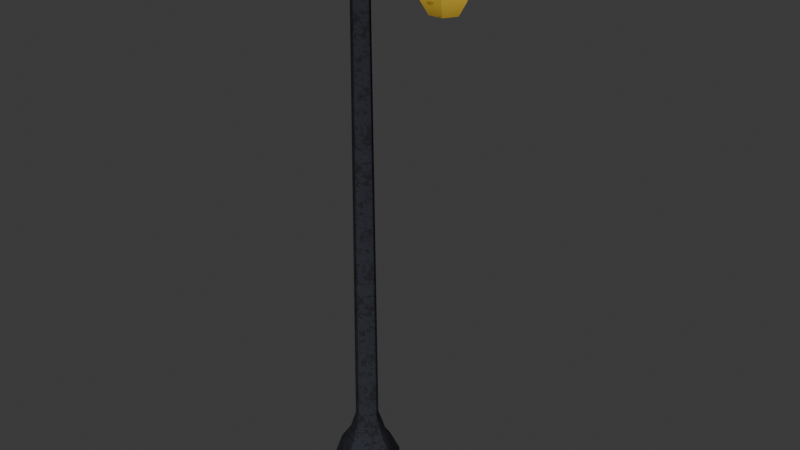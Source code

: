 # Source: street_lamp.blend  (saved by Blender 5.2.45; exported with 4.5.12 LTS)
import bpy
from mathutils import Matrix  # noqa: F401  (used for matrix-valued properties, if any)

bpy.ops.wm.read_factory_settings(use_empty=True)
scene = bpy.context.scene
scene.name = 'Scene'

# ---- collections
col_street_lamp = bpy.data.collections.new('street_lamp'); scene.collection.children.link(col_street_lamp)

# ---- images (referenced by path relative to the original .blend; pixels are not part of the script)
import os
ASSET_DIR = os.environ.get("B2B_ASSET_DIR", "")  # directory of the original .blend (textures are referenced by path, not embedded)
HERE = os.path.dirname(os.path.abspath(__file__))  # packed textures are extracted next to this script under _unpacked/

def load_image(name, relpath, width, height, colorspace="sRGB"):
    """Load a texture the original file referenced (path relative to the .blend, or extracted next to this script)."""
    p = next((c for c in (os.path.join(HERE, relpath), os.path.join(ASSET_DIR, relpath)) if relpath and os.path.exists(c)), "")
    if p:
        img = bpy.data.images.load(p, check_existing=True)
        img.name = name
    else:  # same state as the original file: an image datablock whose file is absent (Cycles renders it pink)
        img = bpy.data.images.new(name, width, height)
        img.source = "FILE"
        img.filepath = "//" + (relpath or name)
    img.colorspace_settings.name = colorspace
    return img
img_env_iron = load_image('env_iron', '_unpacked/iron.199a5850.png', 512, 512, 'sRGB')
img_env_paint_atlas = load_image('env_paint_atlas', '_unpacked/paint_atlas.7539c6ec.png', 512, 512, 'sRGB')

# ---- materials (node trees are filled in below, after node groups)
mat_env_iron = bpy.data.materials.new('Env_Iron')
mat_env_iron.diffuse_color = (0.4342, 0.4342, 0.4342, 1.0)
mat_env_iron.roughness = 0.9
mat_env_paint = bpy.data.materials.new('Env_Paint')
mat_env_paint.diffuse_color = (0.4342, 0.4342, 0.4342, 1.0)
mat_env_paint.roughness = 0.9

# ---- material node trees
mat_env_iron.use_nodes = True; mat_env_iron.node_tree.nodes.clear()
_N = mat_env_iron.node_tree.nodes; _L = mat_env_iron.node_tree.links
n0 = _N.new('ShaderNodeBsdfPrincipled'); n0.name = 'Principled BSDF'; n0.location = (-200, 100)
n0.inputs[2].default_value = 0.9
n0.inputs[10].default_value = 0.005
n0.inputs[13].default_value = 0.25
n1 = _N.new('ShaderNodeOutputMaterial'); n1.name = 'Material Output'; n1.location = (200, 100)
n2 = _N.new('ShaderNodeTexImage'); n2.name = 'Image Texture'; n2.location = (-400, 200)
n2.image = img_env_iron
_L.new(n0.outputs[0], n1.inputs[0])
_L.new(n2.outputs[0], n0.inputs[0])
n1.is_active_output = True
mat_env_paint.use_nodes = True; mat_env_paint.node_tree.nodes.clear()
_N = mat_env_paint.node_tree.nodes; _L = mat_env_paint.node_tree.links
n0 = _N.new('ShaderNodeBsdfPrincipled'); n0.name = 'Principled BSDF'; n0.location = (-200, 100)
n0.inputs[2].default_value = 0.9
n0.inputs[10].default_value = 0.005
n0.inputs[13].default_value = 0.25
n1 = _N.new('ShaderNodeOutputMaterial'); n1.name = 'Material Output'; n1.location = (200, 100)
n2 = _N.new('ShaderNodeTexImage'); n2.name = 'Image Texture'; n2.location = (-400, 200)
n2.image = img_env_paint_atlas
_L.new(n0.outputs[0], n1.inputs[0])
_L.new(n2.outputs[0], n0.inputs[0])
n1.is_active_output = True

# ---- world
world_world = bpy.data.worlds.new('World'); scene.world = world_world
world_world.use_nodes = True; world_world.node_tree.nodes.clear()
_N = world_world.node_tree.nodes; _L = world_world.node_tree.links
n0 = _N.new('ShaderNodeOutputWorld'); n0.name = 'World Output'; n0.location = (200, 100)
n1 = _N.new('ShaderNodeBackground'); n1.name = 'Background'; n1.location = (-200, 100)
n1.inputs[0].default_value = (0.05088, 0.05088, 0.05088, 1.0)
_L.new(n1.outputs[0], n0.inputs[0])
n0.is_active_output = True
world_world.color = (0.05088, 0.05088, 0.05088)
world_world.sun_shadow_jitter_overblur = 0.0

# ---- meshes
me_prop = bpy.data.meshes.new('Prop')
me_prop.from_pydata([(0.26, 0.0, 0.0), (0.1691, 0.1691, 0.0), (1.592e-17, 0.26, 0.0), (-0.1691, 0.1691, 0.0), (-0.26, 3.184e-17, 0.0), (-0.1691, -0.1691, 0.0), (-4.776e-17, -0.26, 0.0), (0.1691, -0.1691, 0.0), (0.26, 0.0, 0.15), (0.1691, 0.1691, 0.15), (1.592e-17, 0.26, 0.15), (-0.1691, 0.1691, 0.15), (-0.26, 3.184e-17, 0.15), (-0.1691, -0.1691, 0.15), (-4.776e-17, -0.26, 0.15), (0.1691, -0.1691, 0.15), (0.16, 0.0, 0.3), (0.1041, 0.1041, 0.3), (9.797e-18, 0.16, 0.3), (-0.1041, 0.1041, 0.3), (-0.16, 1.959e-17, 0.3), (-0.1041, -0.1041, 0.3), (-2.939e-17, -0.16, 0.3), (0.1041, -0.1041, 0.3), (0.09, 0.0, 0.5), (0.05855, 0.05855, 0.5), (5.511e-18, 0.09, 0.5), (-0.05855, 0.05855, 0.5), (-0.09, 1.102e-17, 0.5), (-0.05855, -0.05855, 0.5), (-1.653e-17, -0.09, 0.5), (0.05855, -0.05855, 0.5), (0.07, 0.0, 3.6), (0.04554, 0.04554, 3.6), (4.286e-18, 0.07, 3.6), (-0.04554, 0.04554, 3.6), (-0.07, 8.573e-18, 3.6), (-0.04554, -0.04554, 3.6), (-1.286e-17, -0.07, 3.6), (0.04554, -0.04554, 3.6), (0.09, 0.0, 3.7), (0.05855, 0.05855, 3.7), (5.511e-18, 0.09, 3.7), (-0.05855, 0.05855, 3.7), (-0.09, 1.102e-17, 3.7), (-0.05855, -0.05855, 3.7), (-1.653e-17, -0.09, 3.7), (0.05855, -0.05855, 3.7), (0.0, 0.0, 3.75), (0.03525, 0.03525, 3.596), (-0.02242, 0.04462, 3.602), (-0.04911, -0.00767, 3.605), (-0.007924, -0.04936, 3.601), (0.04421, -0.02284, 3.595), (0.07703, 0.0329, 4.035), (0.0308, 0.03937, 4.06), (0.0111, -0.008571, 4.071), (0.04516, -0.04466, 4.053), (0.0859, -0.01903, 4.031), (0.3533, 0.03473, 4.23), (0.3456, 0.02961, 4.277), (0.344, -0.01643, 4.286), (0.3507, -0.03976, 4.246), (0.3564, -0.008143, 4.211), (0.6443, 0.0357, 4.133), (0.659, 0.02818, 4.177), (0.6612, -0.01829, 4.184), (0.648, -0.03949, 4.144), (0.6375, -0.006117, 4.112), (0.0, 0.0, 3.6), (0.65, 0.0, 4.15), (0.65, 0.0, 3.6), (0.75, 0.0, 3.62), (0.7, 0.0866, 3.62), (0.6, 0.0866, 3.62), (0.55, 1.225e-17, 3.62), (0.6, -0.0866, 3.62), (0.7, -0.0866, 3.62), (0.81, 0.0, 3.72), (0.73, 0.1386, 3.72), (0.57, 0.1386, 3.72), (0.49, 1.959e-17, 3.72), (0.57, -0.1386, 3.72), (0.73, -0.1386, 3.72), (0.83, 0.0, 4.02), (0.74, 0.1559, 4.02), (0.56, 0.1559, 4.02), (0.47, 2.204e-17, 4.02), (0.56, -0.1559, 4.02), (0.74, -0.1559, 4.02), (0.65, 0.0, 4.02), (0.85, 0.0, 4.02), (0.75, 0.1732, 4.02), (0.55, 0.1732, 4.02), (0.45, 2.449e-17, 4.02), (0.55, -0.1732, 4.02), (0.75, -0.1732, 4.02), (0.89, 0.0, 4.08), (0.77, 0.2078, 4.08), (0.53, 0.2078, 4.08), (0.41, 2.939e-17, 4.08), (0.53, -0.2078, 4.08), (0.77, -0.2078, 4.08), (0.73, 0.0, 4.2), (0.69, 0.06928, 4.2), (0.61, 0.06928, 4.2), (0.57, 9.797e-18, 4.2), (0.61, -0.06928, 4.2), (0.69, -0.06928, 4.2), (0.65, 0.0, 4.22)], [], [(0, 1, 9, 8), (1, 2, 10, 9), (2, 3, 11, 10), (3, 4, 12, 11), (4, 5, 13, 12), (5, 6, 14, 13), (6, 7, 15, 14), (7, 0, 8, 15), (8, 9, 17, 16), (9, 10, 18, 17), (10, 11, 19, 18), (11, 12, 20, 19), (12, 13, 21, 20), (13, 14, 22, 21), (14, 15, 23, 22), (15, 8, 16, 23), (16, 17, 25, 24), (17, 18, 26, 25), (18, 19, 27, 26), (19, 20, 28, 27), (20, 21, 29, 28), (21, 22, 30, 29), (22, 23, 31, 30), (23, 16, 24, 31), (24, 25, 33, 32), (25, 26, 34, 33), (26, 27, 35, 34), (27, 28, 36, 35), (28, 29, 37, 36), (29, 30, 38, 37), (30, 31, 39, 38), (31, 24, 32, 39), (32, 33, 41, 40), (33, 34, 42, 41), (34, 35, 43, 42), (35, 36, 44, 43), (36, 37, 45, 44), (37, 38, 46, 45), (38, 39, 47, 46), (39, 32, 40, 47), (40, 41, 48), (41, 42, 48), (42, 43, 48), (43, 44, 48), (44, 45, 48), (45, 46, 48), (46, 47, 48), (47, 40, 48), (49, 50, 55, 54), (50, 51, 56, 55), (51, 52, 57, 56), (52, 53, 58, 57), (53, 49, 54, 58), (54, 55, 60, 59), (55, 56, 61, 60), (56, 57, 62, 61), (57, 58, 63, 62), (58, 54, 59, 63), (59, 60, 65, 64), (60, 61, 66, 65), (61, 62, 67, 66), (62, 63, 68, 67), (63, 59, 64, 68), (49, 69, 50), (50, 69, 51), (51, 69, 52), (52, 69, 53), (53, 69, 49), (64, 65, 70), (65, 66, 70), (66, 67, 70), (67, 68, 70), (68, 64, 70), (71, 73, 72), (71, 74, 73), (71, 75, 74), (71, 76, 75), (71, 77, 76), (71, 72, 77), (72, 73, 79, 78), (73, 74, 80, 79), (74, 75, 81, 80), (75, 76, 82, 81), (76, 77, 83, 82), (77, 72, 78, 83), (78, 79, 85, 84), (79, 80, 86, 85), (80, 81, 87, 86), (81, 82, 88, 87), (82, 83, 89, 88), (83, 78, 84, 89), (84, 85, 90), (85, 86, 90), (86, 87, 90), (87, 88, 90), (88, 89, 90), (89, 84, 90), (91, 92, 98, 97), (92, 93, 99, 98), (93, 94, 100, 99), (94, 95, 101, 100), (95, 96, 102, 101), (96, 91, 97, 102), (97, 98, 104, 103), (98, 99, 105, 104), (99, 100, 106, 105), (100, 101, 107, 106), (101, 102, 108, 107), (102, 97, 103, 108), (103, 104, 109), (104, 105, 109), (105, 106, 109), (106, 107, 109), (107, 108, 109), (108, 103, 109)])
me_prop.polygons.foreach_set('use_smooth', [True] * 115)
me_prop.polygons.foreach_set('material_index', [0, 0, 0, 0, 0, 0, 0, 0, 0, 0, 0, 0, 0, 0, 0, 0, 0, 0, 0, 0, 0, 0, 0, 0, 0, 0, 0, 0, 0, 0, 0, 0, 0, 0, 0, 0, 0, 0, 0, 0, 0, 0, 0, 0, 0, 0, 0, 0, 0, 0, 0, 0, 0, 0, 0, 0, 0, 0, 0, 0, 0, 0, 0, 0, 0, 0, 0, 0, 0, 0, 0, 0, 0, 1, 1, 1, 1, 1, 1, 1, 1, 1, 1, 1, 1, 1, 1, 1, 1, 1, 1, 1, 1, 1, 1, 1, 1, 0, 0, 0, 0, 0, 0, 0, 0, 0, 0, 0, 0, 0, 0, 0, 0, 0, 0])
_k = set([(0, 1), (0, 7), (0, 8), (1, 2), (2, 3), (2, 10), (3, 4), (4, 5), (4, 12), (5, 6), (6, 7), (6, 14), (8, 16), (10, 18), (12, 20), (14, 22), (16, 24), (18, 26), (20, 28), (22, 30), (24, 32), (26, 34), (28, 36), (30, 38), (32, 40), (34, 42), (36, 44), (38, 46), (40, 41), (40, 47), (41, 42), (42, 43), (43, 44), (44, 45), (45, 46), (46, 47), (49, 50), (49, 53), (49, 54), (50, 51), (50, 55), (51, 52), (51, 56), (52, 53), (52, 57), (53, 58), (54, 58), (54, 59), (55, 56), (55, 60), (56, 61), (57, 62), (58, 63), (59, 63), (59, 64), (60, 61), (60, 65), (61, 66), (62, 67), (63, 68), (64, 65), (64, 68), (65, 66), (66, 67), (67, 68), (72, 73), (72, 77), (72, 78), (73, 74), (73, 79), (74, 75), (74, 80), (75, 76), (75, 81), (76, 77), (76, 82), (77, 83), (78, 84), (79, 85), (80, 86), (81, 87), (82, 88), (83, 89), (84, 85), (84, 89), (85, 86), (86, 87), (87, 88), (88, 89), (91, 92), (91, 96), (91, 97), (92, 93), (92, 98), (93, 94), (93, 99), (94, 95), (94, 100), (95, 96), (95, 101), (96, 102), (97, 98), (97, 102), (98, 99), (99, 100), (100, 101), (101, 102)])
me_prop.attributes.new('sharp_edge', 'BOOLEAN', 'EDGE').data.foreach_set('value', [ (min(e.vertices), max(e.vertices)) in _k for e in me_prop.edges])
_uv = me_prop.uv_layers.new(name='Float2')
_uv.uv.foreach_set('vector', [0.0, 0.0, 0.1691, 0.0, 0.1691, 0.15, 0.0, 0.15, -0.1691, 0.0, -1.592e-17, 0.0, -1.592e-17, 0.15, -0.1691, 0.15, -1.592e-17, 0.0, 0.1691, 0.0, 0.1691, 0.15, -1.592e-17, 0.15, -0.1691, 0.0, -3.184e-17, 0.0, -3.184e-17, 0.15, -0.1691, 0.15, -3.184e-17, 0.0, 0.1691, 0.0, 0.1691, 0.15, -3.184e-17, 0.15, -0.1691, 0.0, -4.776e-17, 0.0, -4.776e-17, 0.15, -0.1691, 0.15, -4.776e-17, 0.0, 0.1691, 0.0, 0.1691, 0.15, -4.776e-17, 0.15, -0.1691, 0.0, 0.0, 0.0, 0.0, 0.15, -0.1691, 0.15, 0.0, 0.15, 0.1691, 0.15, 0.1041, 0.3, 0.0, 0.3, -0.1691, 0.15, -1.592e-17, 0.15, -9.797e-18, 0.3, -0.1041, 0.3, -1.592e-17, 0.15, 0.1691, 0.15, 0.1041, 0.3, -9.797e-18, 0.3, -0.1691, 0.15, -3.184e-17, 0.15, -1.959e-17, 0.3, -0.1041, 0.3, -3.184e-17, 0.15, 0.1691, 0.15, 0.1041, 0.3, -1.959e-17, 0.3, -0.1691, 0.15, -4.776e-17, 0.15, -2.939e-17, 0.3, -0.1041, 0.3, -4.776e-17, 0.15, 0.1691, 0.15, 0.1041, 0.3, -2.939e-17, 0.3, -0.1691, 0.15, 0.0, 0.15, 0.0, 0.3, -0.1041, 0.3, 0.0, 0.3, 0.1041, 0.3, 0.05855, 0.5, 0.0, 0.5, -0.1041, 0.3, -9.797e-18, 0.3, -5.511e-18, 0.5, -0.05855, 0.5, -9.797e-18, 0.3, 0.1041, 0.3, 0.05855, 0.5, -5.511e-18, 0.5, -0.1041, 0.3, -1.959e-17, 0.3, -1.102e-17, 0.5, -0.05855, 0.5, -1.959e-17, 0.3, 0.1041, 0.3, 0.05855, 0.5, -1.102e-17, 0.5, -0.1041, 0.3, -2.939e-17, 0.3, -1.653e-17, 0.5, -0.05855, 0.5, -2.939e-17, 0.3, 0.1041, 0.3, 0.05855, 0.5, -1.653e-17, 0.5, -0.1041, 0.3, 0.0, 0.3, 0.0, 0.5, -0.05855, 0.5, 0.0, 0.5, 0.05855, 0.5, 0.04554, 3.6, 0.0, 3.6, -0.05855, 0.5, -5.511e-18, 0.5, -4.286e-18, 3.6, -0.04554, 3.6, -5.511e-18, 0.5, 0.05855, 0.5, 0.04554, 3.6, -4.286e-18, 3.6, -0.05855, 0.5, -1.102e-17, 0.5, -8.573e-18, 3.6, -0.04554, 3.6, -1.102e-17, 0.5, 0.05855, 0.5, 0.04554, 3.6, -8.573e-18, 3.6, -0.05855, 0.5, -1.653e-17, 0.5, -1.286e-17, 3.6, -0.04554, 3.6, -1.653e-17, 0.5, 0.05855, 0.5, 0.04554, 3.6, -1.286e-17, 3.6, -0.05855, 0.5, 0.0, 0.5, 0.0, 3.6, -0.04554, 3.6, 0.0, 3.6, 0.04554, 3.6, 0.05855, 3.7, 0.0, 3.7, -0.04554, 3.6, -4.286e-18, 3.6, -5.511e-18, 3.7, -0.05855, 3.7, -4.286e-18, 3.6, 0.04554, 3.6, 0.05855, 3.7, -5.511e-18, 3.7, -0.04554, 3.6, -8.573e-18, 3.6, -1.102e-17, 3.7, -0.05855, 3.7, -8.573e-18, 3.6, 0.04554, 3.6, 0.05855, 3.7, -1.102e-17, 3.7, -0.04554, 3.6, -1.286e-17, 3.6, -1.653e-17, 3.7, -0.05855, 3.7, -1.286e-17, 3.6, 0.04554, 3.6, 0.05855, 3.7, -1.653e-17, 3.7, -0.04554, 3.6, 0.0, 3.6, 0.0, 3.7, -0.05855, 3.7, 0.0, -0.09, 0.05855, -0.05855, 0.0, 0.0, 0.05855, -0.05855, 5.511e-18, -0.09, 0.0, 0.0, 5.511e-18, -0.09, -0.05855, -0.05855, 0.0, 0.0, 0.05855, -0.05855, 1.102e-17, -0.09, 0.0, 0.0, 1.102e-17, -0.09, -0.05855, -0.05855, 0.0, 0.0, -0.05855, -0.05855, -1.653e-17, -0.09, 0.0, 0.0, -1.653e-17, -0.09, 0.05855, -0.05855, 0.0, 0.0, -0.05855, -0.05855, 0.0, -0.09, 0.0, 0.0, -0.03525, 3.596, 0.02242, 3.602, -0.0308, 4.06, -0.07703, 4.035, -0.04462, 3.602, 0.00767, 3.605, 0.008571, 4.071, -0.03937, 4.06, -0.04911, 3.605, -0.007924, 3.601, 0.04516, 4.053, 0.0111, 4.071, -0.007924, 3.601, 0.04421, 3.595, 0.0859, 4.031, 0.04516, 4.053, -0.02284, 3.595, 0.03525, 3.596, 0.0329, 4.035, -0.01903, 4.031, -0.07703, 4.035, -0.0308, 4.06, -0.3456, 4.277, -0.3533, 4.23, 0.03937, 0.0308, -0.008571, 0.0111, -0.01643, 0.344, 0.02961, 0.3456, 0.0111, 4.071, 0.04516, 4.053, 0.3507, 4.246, 0.344, 4.286, 0.04516, 4.053, 0.0859, 4.031, 0.3564, 4.211, 0.3507, 4.246, -0.01903, -0.0859, 0.0329, -0.07703, 0.03473, -0.3533, -0.008143, -0.3564, -0.3533, 4.23, -0.3456, 4.277, -0.659, 4.177, -0.6443, 4.133, 0.02961, -0.3456, -0.01643, -0.344, -0.01829, -0.6612, 0.02818, -0.659, 0.344, 4.286, 0.3507, 4.246, 0.648, 4.144, 0.6612, 4.184, 0.3507, 4.246, 0.3564, 4.211, 0.6375, 4.112, 0.648, 4.144, 0.3564, 0.008143, 0.3533, -0.03473, 0.6443, -0.0357, 0.6375, 0.006117, 0.03525, 0.03525, 0.0, 0.0, -0.02242, 0.04462, -0.02242, 0.04462, 0.0, 0.0, -0.04911, -0.00767, -0.04911, -0.00767, 0.0, 0.0, -0.007924, -0.04936, -0.007924, -0.04936, 0.0, 0.0, 0.04421, -0.02284, 0.04421, -0.02284, 0.0, 0.0, 0.03525, 0.03525, 0.0357, 4.133, 0.02818, 4.177, 0.0, 4.15, 0.02818, 4.177, -0.01829, 4.184, 0.0, 4.15, -0.01829, 4.184, -0.03949, 4.144, 0.0, 4.15, -0.03949, 4.144, -0.006117, 4.112, 0.0, 4.15, -0.006117, 4.112, 0.0357, 4.133, 0.0, 4.15, 0.2537, 0.65, 0.3713, 0.7, 0.2537, 0.75, 0.3713, 0.65, 0.2537, 0.6, 0.2537, 0.7, 0.2537, 0.65, 0.2537, 0.55, 0.3713, 0.6, 0.3713, 0.65, 0.2537, 0.6, 0.3713, 0.55, 0.3713, 0.65, 0.2537, 0.7, 0.2537, 0.6, 0.3713, 0.65, 0.3713, 0.75, 0.2537, 0.7, 0.2537, 0.0, 0.2537, 0.0866, 0.3713, 0.1386, 0.3713, 0.0, 0.2537, -0.7, 0.2537, -0.6, 0.3713, -0.57, 0.3713, -0.73, 0.2537, -0.0866, 0.2537, -1.225e-17, 0.3713, -1.959e-17, 0.3713, -0.1386, 0.2537, -1.225e-17, 0.2537, 0.0866, 0.3713, 0.1386, 0.3713, -1.959e-17, 0.2537, 0.6, 0.2537, 0.7, 0.3713, 0.73, 0.3713, 0.57, 0.2537, -0.0866, 0.2537, 0.0, 0.3713, 0.0, 0.3713, -0.1386, 0.2537, 3.72, 0.3582, 3.72, 0.3713, 4.02, 0.2537, 4.02, 0.2603, 3.72, 0.3647, 3.72, 0.3713, 4.02, 0.2537, 4.02, 0.2668, 3.72, 0.3713, 3.72, 0.3713, 4.02, 0.2537, 4.02, 0.2537, 3.72, 0.3582, 3.72, 0.3713, 4.02, 0.2537, 4.02, 0.2603, 3.72, 0.3647, 3.72, 0.3713, 4.02, 0.2537, 4.02, 0.2668, 3.72, 0.3713, 3.72, 0.3713, 4.02, 0.2537, 4.02, 0.2537, 0.83, 0.3713, 0.74, 0.2537, 0.65, 0.3713, 0.74, 0.3713, 0.56, 0.2537, 0.65, 0.3713, 0.56, 0.2537, 0.47, 0.2537, 0.65, 0.3713, 0.47, 0.2537, 0.56, 0.3713, 0.65, 0.2537, 0.56, 0.2537, 0.74, 0.3713, 0.65, 0.2537, 0.74, 0.3713, 0.83, 0.3713, 0.65, 0.0, 4.02, 0.1732, 4.02, 0.2078, 4.08, 0.0, 4.08, -0.75, 4.02, -0.55, 4.02, -0.53, 4.08, -0.77, 4.08, -0.1732, 4.02, -2.449e-17, 4.02, -2.939e-17, 4.08, -0.2078, 4.08, -2.449e-17, 4.02, 0.1732, 4.02, 0.2078, 4.08, -2.939e-17, 4.08, 0.55, 4.02, 0.75, 4.02, 0.77, 4.08, 0.53, 4.08, -0.1732, 4.02, 0.0, 4.02, 0.0, 4.08, -0.2078, 4.08, 0.0, -0.89, 0.2078, -0.77, 0.06928, -0.69, 0.0, -0.73, 0.77, -0.2078, 0.53, -0.2078, 0.61, -0.06928, 0.69, -0.06928, 0.2078, 0.53, 2.939e-17, 0.41, 9.797e-18, 0.57, 0.06928, 0.61, 2.939e-17, 0.41, -0.2078, 0.53, -0.06928, 0.61, 9.797e-18, 0.57, 0.53, -0.2078, 0.77, -0.2078, 0.69, -0.06928, 0.61, -0.06928, -0.2078, -0.77, 0.0, -0.89, 0.0, -0.73, -0.06928, -0.69, 0.0, -0.73, 0.06928, -0.69, 0.0, -0.65, 0.69, -0.06928, 0.61, -0.06928, 0.65, 0.0, 0.06928, 0.61, 9.797e-18, 0.57, 0.0, 0.65, 9.797e-18, 0.57, -0.06928, 0.61, 0.0, 0.65, 0.61, -0.06928, 0.69, -0.06928, 0.65, 0.0, -0.06928, -0.69, 0.0, -0.73, 0.0, -0.65])
me_prop.materials.append(mat_env_iron)
me_prop.materials.append(mat_env_paint)
me_prop.update()

# ---- objects
ob_street_lamp = bpy.data.objects.new('street_lamp', None)
ob_prop = bpy.data.objects.new('Prop', me_prop)

# ---- transforms, parenting, visibility, modifiers, constraints
ob_street_lamp.location = (0.0, 0.0, 0.0)
ob_street_lamp.empty_display_type = 'ARROWS'
ob_street_lamp.empty_display_size = 0.5
ob_prop.parent = ob_street_lamp
ob_prop.location = (0.0, 0.0, 0.0)

# ---- collection membership
col_street_lamp.objects.link(ob_street_lamp)
col_street_lamp.objects.link(ob_prop)

# ---- scene / render settings (as saved in the file)
scene.frame_start = 1; scene.frame_end = 250; scene.frame_set(1)
scene.render.engine = 'BLENDER_EEVEE_NEXT'
scene.render.bake_bias = 0.0
scene.render.bake_samples = 0
scene.render.compositor_device = 'GPU'
scene.eevee.use_volume_custom_range = False
scene.eevee.fast_gi_thickness_near = 0.1
scene.eevee.fast_gi_thickness_far = 0.0
scene.eevee.ray_tracing_options.screen_trace_thickness = 0.1
bpy.context.view_layer.update()

# ---- added for rendering (the .blend has no active camera and no usable light): camera, sun
cam_auto = bpy.data.cameras.new('AutoCamera')
cam_auto.lens = 50.0
cam_auto.sensor_width = 36.0
cam_auto.clip_end = 1000.0
ob_auto_camera = bpy.data.objects.new('AutoCamera', cam_auto)
scene.collection.objects.link(ob_auto_camera)
ob_auto_camera.location = (4.44885, -4.96062, 5.45006)
ob_auto_camera.rotation_euler = (1.09748, -7.21219e-08, 0.694738)
scene.camera = ob_auto_camera
light_auto_sun = bpy.data.lights.new('AutoSun', 'SUN')
light_auto_sun.energy = 3.0
light_auto_sun.angle = 0.0523599
ob_auto_sun = bpy.data.objects.new('AutoSun', light_auto_sun)
scene.collection.objects.link(ob_auto_sun)
ob_auto_sun.rotation_euler = (0.872665, 0.174533, 0.523599)
bpy.context.view_layer.update()
